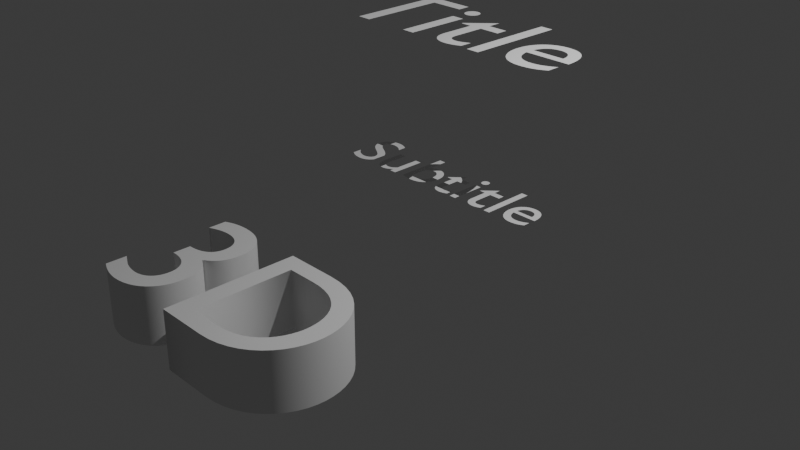 # Source: text_3d_scene.blend  (saved by Blender 5.0.119; exported with 4.5.12 LTS)
import bpy
from mathutils import Matrix  # noqa: F401  (used for matrix-valued properties, if any)

bpy.ops.wm.read_factory_settings(use_empty=True)
scene = bpy.context.scene
scene.name = 'Scene'

# ---- world
world_world = bpy.data.worlds.new('World'); scene.world = world_world
world_world.use_nodes = True; world_world.node_tree.nodes.clear()
_N = world_world.node_tree.nodes; _L = world_world.node_tree.links
n0 = _N.new('ShaderNodeOutputWorld'); n0.name = 'World Output'; n0.location = (200, 100)
n1 = _N.new('ShaderNodeBackground'); n1.name = 'Background'; n1.location = (-200, 100)
n1.inputs[0].default_value = (0.05088, 0.05088, 0.05088, 1.0)
_L.new(n1.outputs[0], n0.inputs[0])
n0.is_active_output = True
world_world.color = (0.05088, 0.05088, 0.05088)
world_world.sun_shadow_jitter_overblur = 0.0

# ---- cameras
cam_camera = bpy.data.cameras.new('Camera')

# ---- lights
light_point = bpy.data.lights.new('Point', 'POINT')
light_point.energy = 1000.0

# ---- curves / text
txt_text = bpy.data.curves.new('Text', 'FONT')
txt_text.dimensions = '2D'
txt_text.body = 'Title'
txt_text.align_x = 'CENTER'
txt_text.size = 1.5
txt_text_001 = bpy.data.curves.new('Text.001', 'FONT')
txt_text_001.dimensions = '2D'
txt_text_001.body = 'Subtitle'
txt_text_001.align_x = 'CENTER'
txt_text_001.size = 0.8
txt_text_002 = bpy.data.curves.new('Text.002', 'FONT')
txt_text_002.dimensions = '2D'
txt_text_002.body = '3D'
txt_text_002.extrude = 0.3
txt_text_002.align_x = 'CENTER'
txt_text_002.size = 2.0

# ---- objects
ob_title = bpy.data.objects.new('Title', txt_text)
ob_subtitle = bpy.data.objects.new('Subtitle', txt_text_001)
ob_extrudedtext = bpy.data.objects.new('ExtrudedText', txt_text_002)
ob_camera = bpy.data.objects.new('Camera', cam_camera)
ob_light = bpy.data.objects.new('Light', light_point)

# ---- transforms, parenting, visibility, modifiers, constraints
ob_title.location = (0.0, 0.0, 2.0)
ob_subtitle.location = (0.0, 0.0, 0.5)
ob_extrudedtext.location = (0.0, -3.0, 0.0)
ob_camera.location = (7.0, -7.0, 5.0)
ob_camera.rotation_euler = (1.11, 0.0, 0.8151)
ob_light.location = (4.0, 1.0, 6.0)

# ---- collection membership
scene.collection.objects.link(ob_title)
scene.collection.objects.link(ob_subtitle)
scene.collection.objects.link(ob_extrudedtext)
scene.collection.objects.link(ob_camera)
scene.collection.objects.link(ob_light)

# ---- scene / render settings (as saved in the file)
scene.camera = ob_camera
scene.frame_start = 1; scene.frame_end = 120; scene.frame_set(1)
scene.render.engine = 'CYCLES'
scene.render.bake_bias = 0.0
scene.render.bake_samples = 0
scene.cycles.samples = 64
scene.cycles.sampling_pattern = 'TABULATED_SOBOL'
scene.eevee.use_volume_custom_range = False
bpy.context.view_layer.update()
